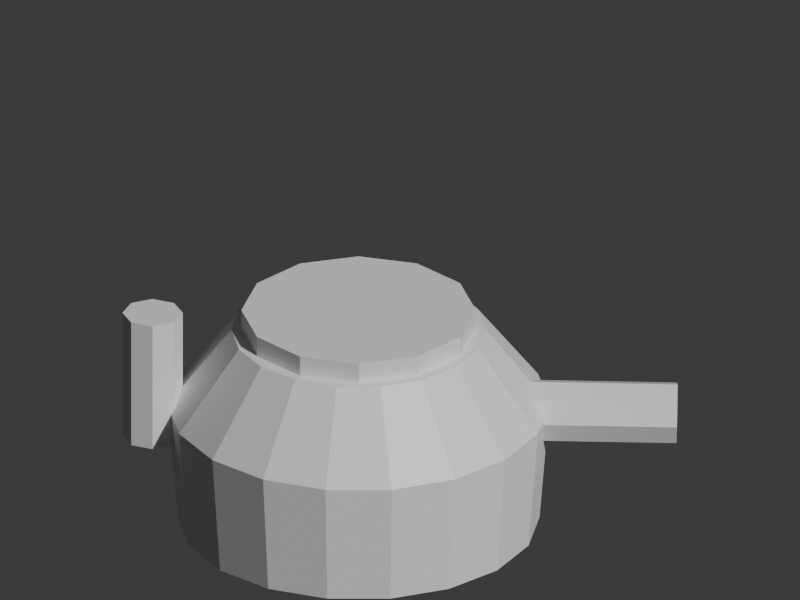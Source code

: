 # Source: tea_kyusu.blend  (saved by Blender 5.2.45; exported with 4.5.12 LTS)
import bpy
from mathutils import Matrix  # noqa: F401  (used for matrix-valued properties, if any)

bpy.ops.wm.read_factory_settings(use_empty=True)
scene = bpy.context.scene
scene.name = 'Scene'

# ---- collections
col_collection = bpy.data.collections.new('Collection'); scene.collection.children.link(col_collection)

# ---- materials (node trees are filled in below, after node groups)
mat_clay = bpy.data.materials.new('clay')
mat_clay.diffuse_color = (0.71, 0.45, 0.32, 1.0)
mat_wood2 = bpy.data.materials.new('wood2')
mat_wood2.diffuse_color = (0.7, 0.45, 0.22, 1.0)

# ---- material node trees
mat_clay.use_nodes = True; mat_clay.node_tree.nodes.clear()
_N = mat_clay.node_tree.nodes; _L = mat_clay.node_tree.links
n0 = _N.new('ShaderNodeBsdfPrincipled'); n0.name = 'Principled BSDF'; n0.location = (-200, 100)
n0.inputs[10].default_value = 0.005
n1 = _N.new('ShaderNodeOutputMaterial'); n1.name = 'Material Output'; n1.location = (200, 100)
_L.new(n0.outputs[0], n1.inputs[0])
n1.is_active_output = True
mat_wood2.use_nodes = True; mat_wood2.node_tree.nodes.clear()
_N = mat_wood2.node_tree.nodes; _L = mat_wood2.node_tree.links
n0 = _N.new('ShaderNodeBsdfPrincipled'); n0.name = 'Principled BSDF'; n0.location = (-200, 100)
n0.inputs[10].default_value = 0.005
n1 = _N.new('ShaderNodeOutputMaterial'); n1.name = 'Material Output'; n1.location = (200, 100)
_L.new(n0.outputs[0], n1.inputs[0])
n1.is_active_output = True

# ---- world
world_world = bpy.data.worlds.new('World'); scene.world = world_world
world_world.use_nodes = True; world_world.node_tree.nodes.clear()
_N = world_world.node_tree.nodes; _L = world_world.node_tree.links
n0 = _N.new('ShaderNodeOutputWorld'); n0.name = 'World Output'; n0.location = (200, 100)
n1 = _N.new('ShaderNodeBackground'); n1.name = 'Background'; n1.location = (-200, 100)
n1.inputs[0].default_value = (0.05088, 0.05088, 0.05088, 1.0)
_L.new(n1.outputs[0], n0.inputs[0])
n0.is_active_output = True
world_world.color = (0.05088, 0.05088, 0.05088)
world_world.sun_shadow_jitter_overblur = 0.0

# ---- cameras
cam_camera = bpy.data.cameras.new('Camera')
cam_camera.type = 'ORTHO'
cam_camera.ortho_scale = 2.45

# ---- meshes
me_kyusu_body = bpy.data.meshes.new('Kyusu body')
me_kyusu_body.from_pydata([(0.25, 0.0, 0.02), (0.2349, 0.08551, 0.02), (0.1915, 0.1607, 0.02), (0.125, 0.2165, 0.02), (0.04341, 0.2462, 0.02), (-0.04341, 0.2462, 0.02), (-0.125, 0.2165, 0.02), (-0.1915, 0.1607, 0.02), (-0.2349, 0.08551, 0.02), (-0.25, 3.062e-17, 0.02), (-0.2349, -0.08551, 0.02), (-0.1915, -0.1607, 0.02), (-0.125, -0.2165, 0.02), (-0.04341, -0.2462, 0.02), (0.04341, -0.2462, 0.02), (0.125, -0.2165, 0.02), (0.1915, -0.1607, 0.02), (0.2349, -0.08551, 0.02), (0.54, 0.0, 0.1), (0.5074, 0.1847, 0.1), (0.4137, 0.3471, 0.1), (0.27, 0.4677, 0.1), (0.09377, 0.5318, 0.1), (-0.09377, 0.5318, 0.1), (-0.27, 0.4677, 0.1), (-0.4137, 0.3471, 0.1), (-0.5074, 0.1847, 0.1), (-0.54, 6.613e-17, 0.1), (-0.5074, -0.1847, 0.1), (-0.4137, -0.3471, 0.1), (-0.27, -0.4677, 0.1), (-0.09377, -0.5318, 0.1), (0.09377, -0.5318, 0.1), (0.27, -0.4677, 0.1), (0.4137, -0.3471, 0.1), (0.5074, -0.1847, 0.1), (0.57, 0.0, 0.48), (0.5356, 0.195, 0.48), (0.4366, 0.3664, 0.48), (0.285, 0.4936, 0.48), (0.09898, 0.5613, 0.48), (-0.09898, 0.5613, 0.48), (-0.285, 0.4936, 0.48), (-0.4366, 0.3664, 0.48), (-0.5356, 0.195, 0.48), (-0.57, 6.98e-17, 0.48), (-0.5356, -0.195, 0.48), (-0.4366, -0.3664, 0.48), (-0.285, -0.4936, 0.48), (-0.09898, -0.5613, 0.48), (0.09898, -0.5613, 0.48), (0.285, -0.4936, 0.48), (0.4366, -0.3664, 0.48), (0.5356, -0.195, 0.48), (0.38, 0.0, 0.73), (0.3571, 0.13, 0.73), (0.2911, 0.2443, 0.73), (0.19, 0.3291, 0.73), (0.06599, 0.3742, 0.73), (-0.06599, 0.3742, 0.73), (-0.19, 0.3291, 0.73), (-0.2911, 0.2443, 0.73), (-0.3571, 0.13, 0.73), (-0.38, 4.654e-17, 0.73), (-0.3571, -0.13, 0.73), (-0.2911, -0.2443, 0.73), (-0.19, -0.3291, 0.73), (-0.06599, -0.3742, 0.73), (0.06599, -0.3742, 0.73), (0.19, -0.3291, 0.73), (0.2911, -0.2443, 0.73), (0.3571, -0.13, 0.73)], [], [(0, 1, 19, 18), (1, 2, 20, 19), (2, 3, 21, 20), (3, 4, 22, 21), (4, 5, 23, 22), (5, 6, 24, 23), (6, 7, 25, 24), (7, 8, 26, 25), (8, 9, 27, 26), (9, 10, 28, 27), (10, 11, 29, 28), (11, 12, 30, 29), (12, 13, 31, 30), (13, 14, 32, 31), (14, 15, 33, 32), (15, 16, 34, 33), (16, 17, 35, 34), (17, 0, 18, 35), (18, 19, 37, 36), (19, 20, 38, 37), (20, 21, 39, 38), (21, 22, 40, 39), (22, 23, 41, 40), (23, 24, 42, 41), (24, 25, 43, 42), (25, 26, 44, 43), (26, 27, 45, 44), (27, 28, 46, 45), (28, 29, 47, 46), (29, 30, 48, 47), (30, 31, 49, 48), (31, 32, 50, 49), (32, 33, 51, 50), (33, 34, 52, 51), (34, 35, 53, 52), (35, 18, 36, 53), (36, 37, 55, 54), (37, 38, 56, 55), (38, 39, 57, 56), (39, 40, 58, 57), (40, 41, 59, 58), (41, 42, 60, 59), (42, 43, 61, 60), (43, 44, 62, 61), (44, 45, 63, 62), (45, 46, 64, 63), (46, 47, 65, 64), (47, 48, 66, 65), (48, 49, 67, 66), (49, 50, 68, 67), (50, 51, 69, 68), (51, 52, 70, 69), (52, 53, 71, 70), (53, 36, 54, 71), (17, 16, 15, 14, 13, 12, 11, 10, 9, 8, 7, 6, 5, 4, 3, 2, 1, 0), (54, 55, 56, 57, 58, 59, 60, 61, 62, 63, 64, 65, 66, 67, 68, 69, 70, 71)])
me_kyusu_body.materials.append(mat_clay)
me_kyusu_body.update()
me_cylinder = bpy.data.meshes.new('Cylinder')
me_cylinder.from_pydata([(0.0, 0.35, -0.035), (0.0, 0.35, 0.035), (0.175, 0.3031, -0.035), (0.175, 0.3031, 0.035), (0.3031, 0.175, -0.035), (0.3031, 0.175, 0.035), (0.35, 0.0, -0.035), (0.35, 0.0, 0.035), (0.3031, -0.175, -0.035), (0.3031, -0.175, 0.035), (0.175, -0.3031, -0.035), (0.175, -0.3031, 0.035), (0.0, -0.35, -0.035), (0.0, -0.35, 0.035), (-0.175, -0.3031, -0.035), (-0.175, -0.3031, 0.035), (-0.3031, -0.175, -0.035), (-0.3031, -0.175, 0.035), (-0.35, 0.0, -0.035), (-0.35, 0.0, 0.035), (-0.3031, 0.175, -0.035), (-0.3031, 0.175, 0.035), (-0.175, 0.3031, -0.035), (-0.175, 0.3031, 0.035)], [], [(0, 1, 3, 2), (2, 3, 5, 4), (4, 5, 7, 6), (6, 7, 9, 8), (8, 9, 11, 10), (10, 11, 13, 12), (12, 13, 15, 14), (14, 15, 17, 16), (16, 17, 19, 18), (18, 19, 21, 20), (3, 1, 23, 21, 19, 17, 15, 13, 11, 9, 7, 5), (20, 21, 23, 22), (22, 23, 1, 0), (0, 2, 4, 6, 8, 10, 12, 14, 16, 18, 20, 22)])
_uv = me_cylinder.uv_layers.new(name='UVMap')
_uv.uv.foreach_set('vector', [1.0, 0.5, 1.0, 1.0, 0.9167, 1.0, 0.9167, 0.5, 0.9167, 0.5, 0.9167, 1.0, 0.8333, 1.0, 0.8333, 0.5, 0.8333, 0.5, 0.8333, 1.0, 0.75, 1.0, 0.75, 0.5, 0.75, 0.5, 0.75, 1.0, 0.6667, 1.0, 0.6667, 0.5, 0.6667, 0.5, 0.6667, 1.0, 0.5833, 1.0, 0.5833, 0.5, 0.5833, 0.5, 0.5833, 1.0, 0.5, 1.0, 0.5, 0.5, 0.5, 0.5, 0.5, 1.0, 0.4167, 1.0, 0.4167, 0.5, 0.4167, 0.5, 0.4167, 1.0, 0.3333, 1.0, 0.3333, 0.5, 0.3333, 0.5, 0.3333, 1.0, 0.25, 1.0, 0.25, 0.5, 0.25, 0.5, 0.25, 1.0, 0.1667, 1.0, 0.1667, 0.5, 0.37, 0.4578, 0.25, 0.49, 0.13, 0.4578, 0.04215, 0.37, 0.01, 0.25, 0.04215, 0.13, 0.13, 0.04215, 0.25, 0.01, 0.37, 0.04215, 0.4578, 0.13, 0.49, 0.25, 0.4578, 0.37, 0.1667, 0.5, 0.1667, 1.0, 0.08333, 1.0, 0.08333, 0.5, 0.08333, 0.5, 0.08333, 1.0, 7.451e-08, 1.0, 7.451e-08, 0.5, 0.75, 0.49, 0.87, 0.4578, 0.9578, 0.37, 0.99, 0.25, 0.9578, 0.13, 0.87, 0.04215, 0.75, 0.01, 0.63, 0.04215, 0.5422, 0.13, 0.51, 0.25, 0.5422, 0.37, 0.63, 0.4578])
me_cylinder.materials.append(mat_wood2)
me_cylinder.update()
me_cylinder_001 = bpy.data.meshes.new('Cylinder.001')
me_cylinder_001.from_pydata([(0.0, 0.095, -0.2501), (0.0, 0.095, 0.2501), (0.06718, 0.06718, -0.2501), (0.06718, 0.06718, 0.2501), (0.095, 0.0, -0.2501), (0.095, 0.0, 0.2501), (0.06718, -0.06718, -0.2501), (0.06718, -0.06718, 0.2501), (0.0, -0.095, -0.2501), (0.0, -0.095, 0.2501), (-0.06718, -0.06718, -0.2501), (-0.06718, -0.06718, 0.2501), (-0.095, 0.0, -0.2501), (-0.095, 0.0, 0.2501), (-0.06718, 0.06718, -0.2501), (-0.06718, 0.06718, 0.2501)], [], [(0, 1, 3, 2), (2, 3, 5, 4), (4, 5, 7, 6), (6, 7, 9, 8), (8, 9, 11, 10), (10, 11, 13, 12), (3, 1, 15, 13, 11, 9, 7, 5), (12, 13, 15, 14), (14, 15, 1, 0), (0, 2, 4, 6, 8, 10, 12, 14)])
_uv = me_cylinder_001.uv_layers.new(name='UVMap')
_uv.uv.foreach_set('vector', [1.0, 0.5, 1.0, 1.0, 0.875, 1.0, 0.875, 0.5, 0.875, 0.5, 0.875, 1.0, 0.75, 1.0, 0.75, 0.5, 0.75, 0.5, 0.75, 1.0, 0.625, 1.0, 0.625, 0.5, 0.625, 0.5, 0.625, 1.0, 0.5, 1.0, 0.5, 0.5, 0.5, 0.5, 0.5, 1.0, 0.375, 1.0, 0.375, 0.5, 0.375, 0.5, 0.375, 1.0, 0.25, 1.0, 0.25, 0.5, 0.4197, 0.4197, 0.25, 0.49, 0.08029, 0.4197, 0.01, 0.25, 0.08029, 0.08029, 0.25, 0.01, 0.4197, 0.08029, 0.49, 0.25, 0.25, 0.5, 0.25, 1.0, 0.125, 1.0, 0.125, 0.5, 0.125, 0.5, 0.125, 1.0, 0.0, 1.0, 0.0, 0.5, 0.75, 0.49, 0.9197, 0.4197, 0.99, 0.25, 0.9197, 0.08029, 0.75, 0.01, 0.5803, 0.08029, 0.51, 0.25, 0.5803, 0.4197])
me_cylinder_001.materials.append(mat_clay)
me_cylinder_001.update()
me_cylinder_002 = bpy.data.meshes.new('Cylinder.002')
me_cylinder_002.from_pydata([(0.0, 0.09, -0.2057), (0.0, 0.09, 0.2057), (0.06364, 0.06364, -0.2057), (0.06364, 0.06364, 0.2057), (0.09, 0.0, -0.2057), (0.09, 0.0, 0.2057), (0.06364, -0.06364, -0.2057), (0.06364, -0.06364, 0.2057), (0.0, -0.09, -0.2057), (0.0, -0.09, 0.2057), (-0.06364, -0.06364, -0.2057), (-0.06364, -0.06364, 0.2057), (-0.09, 0.0, -0.2057), (-0.09, 0.0, 0.2057), (-0.06364, 0.06364, -0.2057), (-0.06364, 0.06364, 0.2057)], [], [(0, 1, 3, 2), (2, 3, 5, 4), (4, 5, 7, 6), (6, 7, 9, 8), (8, 9, 11, 10), (10, 11, 13, 12), (3, 1, 15, 13, 11, 9, 7, 5), (12, 13, 15, 14), (14, 15, 1, 0), (0, 2, 4, 6, 8, 10, 12, 14)])
_uv = me_cylinder_002.uv_layers.new(name='UVMap')
_uv.uv.foreach_set('vector', [1.0, 0.5, 1.0, 1.0, 0.875, 1.0, 0.875, 0.5, 0.875, 0.5, 0.875, 1.0, 0.75, 1.0, 0.75, 0.5, 0.75, 0.5, 0.75, 1.0, 0.625, 1.0, 0.625, 0.5, 0.625, 0.5, 0.625, 1.0, 0.5, 1.0, 0.5, 0.5, 0.5, 0.5, 0.5, 1.0, 0.375, 1.0, 0.375, 0.5, 0.375, 0.5, 0.375, 1.0, 0.25, 1.0, 0.25, 0.5, 0.4197, 0.4197, 0.25, 0.49, 0.08029, 0.4197, 0.01, 0.25, 0.08029, 0.08029, 0.25, 0.01, 0.4197, 0.08029, 0.49, 0.25, 0.25, 0.5, 0.25, 1.0, 0.125, 1.0, 0.125, 0.5, 0.125, 0.5, 0.125, 1.0, 0.0, 1.0, 0.0, 0.5, 0.75, 0.49, 0.9197, 0.4197, 0.99, 0.25, 0.9197, 0.08029, 0.75, 0.01, 0.5803, 0.08029, 0.51, 0.25, 0.5803, 0.4197])
me_cylinder_002.materials.append(mat_clay)
me_cylinder_002.update()

# ---- objects
ob_kyusu_body = bpy.data.objects.new('Kyusu body', me_kyusu_body)
ob_lid = bpy.data.objects.new('Lid', me_cylinder)
ob_side_handle = bpy.data.objects.new('Side handle', me_cylinder_001)
ob_pouring_spout = bpy.data.objects.new('Pouring spout', me_cylinder_002)
ob_turntable_camera = bpy.data.objects.new('Turntable_Camera', cam_camera)

# ---- transforms, parenting, visibility, modifiers, constraints
ob_kyusu_body.location = (-0.1267, 0.0, -0.02052)
ob_kyusu_body.scale = (1.026, 1.026, 1.026)
ob_lid.location = (-0.1267, 0.0, 0.7592)
ob_lid.scale = (1.026, 1.026, 1.026)
ob_side_handle.location = (0.5915, 0.0, 0.4463)
ob_side_handle.rotation_euler = (1.591, -1.204e-07, 1.571)
ob_side_handle.scale = (1.026, 1.026, 1.026)
ob_pouring_spout.location = (-0.7577, 0.0, 0.5746)
ob_pouring_spout.scale = (1.026, 1.026, 1.026)
ob_turntable_camera.location = (2.817e-16, -4.6, 3.2)
ob_turntable_camera.rotation_euler = (1.095, 3.154e-24, 6.123e-17)

# ---- collection membership
col_collection.objects.link(ob_kyusu_body)
col_collection.objects.link(ob_lid)
col_collection.objects.link(ob_side_handle)
col_collection.objects.link(ob_pouring_spout)
col_collection.objects.link(ob_turntable_camera)

# ---- scene / render settings (as saved in the file)
scene.camera = ob_turntable_camera
scene.frame_start = 1; scene.frame_end = 144; scene.frame_set(144)
scene.render.engine = 'BLENDER_WORKBENCH'
scene.render.resolution_x = 400
scene.render.resolution_y = 300
scene.render.bake_bias = 0.0
scene.render.bake_samples = 0
scene.render.compositor_device = 'GPU'
scene.eevee.use_volume_custom_range = False
scene.eevee.fast_gi_thickness_near = 0.1
scene.eevee.fast_gi_thickness_far = 0.0
scene.eevee.ray_tracing_options.screen_trace_thickness = 0.1
bpy.context.view_layer.update()

# ---- added for rendering (the .blend has no usable light): sun
light_auto_sun = bpy.data.lights.new('AutoSun', 'SUN')
light_auto_sun.energy = 3.0
light_auto_sun.angle = 0.0523599
ob_auto_sun = bpy.data.objects.new('AutoSun', light_auto_sun)
scene.collection.objects.link(ob_auto_sun)
ob_auto_sun.rotation_euler = (0.872665, 0.174533, 0.523599)
bpy.context.view_layer.update()
